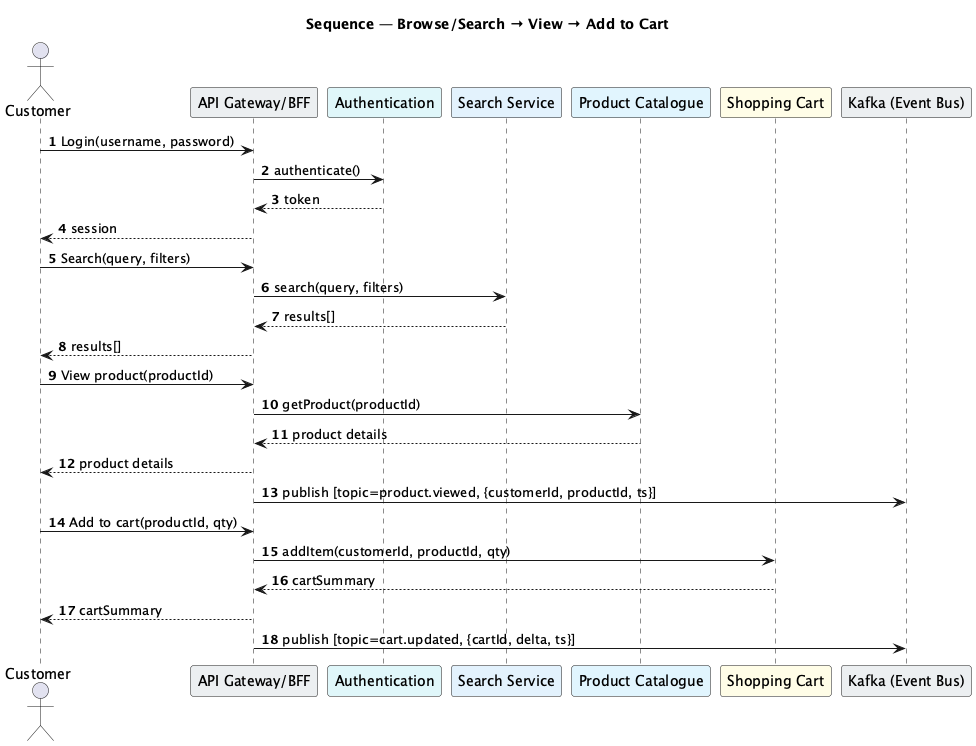

The diagram above was rendered by PlantUML. Its source (embedded in the PNG):
@startuml
title Sequence — Browse/Search → View → Add to Cart
autonumber
actor Customer as C
participant "API Gateway/BFF" as G #ECEFF1
participant "Authentication" as AUTH #E0F7FA
participant "Search Service" as SEARCH #E3F2FD
participant "Product Catalogue" as CAT #E1F5FE
participant "Shopping Cart" as CART #FFFDE7
participant "Kafka (Event Bus)" as KAFKA #ECEFF1

C -> G: Login(username, password)
G -> AUTH: authenticate()
AUTH --> G: token
G --> C: session

C -> G: Search(query, filters)
G -> SEARCH: search(query, filters)
SEARCH --> G: results[]
G --> C: results[]

C -> G: View product(productId)
G -> CAT: getProduct(productId)
CAT --> G: product details
G --> C: product details

G -> KAFKA: publish [topic=product.viewed, {customerId, productId, ts}]

C -> G: Add to cart(productId, qty)
G -> CART: addItem(customerId, productId, qty)
CART --> G: cartSummary
G --> C: cartSummary

G -> KAFKA: publish [topic=cart.updated, {cartId, delta, ts}]
@enduml